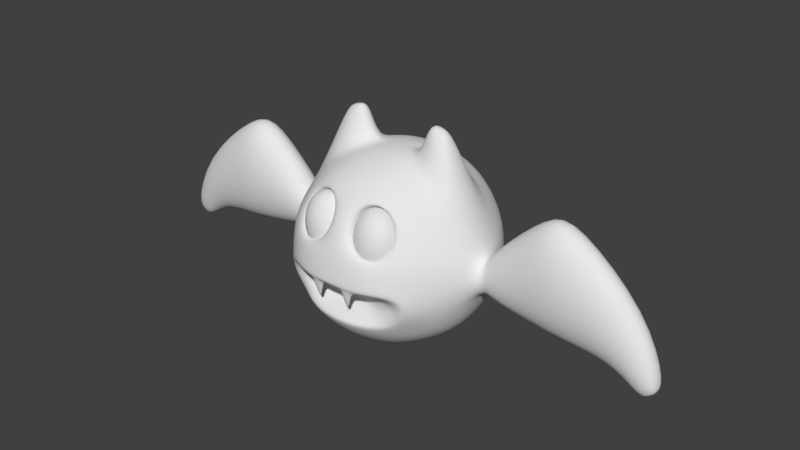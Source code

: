 # Source: Bat.blend  (saved by Blender 2.79.0; exported with 4.5.12 LTS)
import bpy
from mathutils import Matrix  # noqa: F401  (used for matrix-valued properties, if any)

bpy.ops.wm.read_factory_settings(use_empty=True)
scene = bpy.context.scene
scene.name = 'Scene'

# ---- collections
col_collection_1 = bpy.data.collections.new('Collection 1'); scene.collection.children.link(col_collection_1)

# ---- world
world_world = bpy.data.worlds.new('World'); scene.world = world_world
world_world.color = (0.05088, 0.05088, 0.05088)
world_world.use_sun_shadow = False
world_world.sun_shadow_jitter_overblur = 0.0
world_world.cycles.sampling_method = 'MANUAL'

# ---- meshes
me_sphere_001 = bpy.data.meshes.new('Sphere.001')
me_sphere_001.from_pydata([(1.322, -2.737, 1.622), (1.321, -2.627, 1.377), (1.319, -2.564, 1.104), (1.317, -2.552, 0.8242), (1.314, -2.591, 0.5554), (1.312, -2.679, 0.3162), (1.31, -2.81, 0.1228), (1.308, -2.974, -0.01146), (1.307, -3.162, -0.07753), (1.423, -3.077, 1.974), (1.514, -2.915, 1.83), (1.593, -2.778, 1.63), (1.652, -2.678, 1.386), (1.688, -2.621, 1.114), (1.699, -2.611, 0.8346), (1.684, -2.648, 0.5655), (1.643, -2.73, 0.3252), (1.58, -2.851, 0.1302), (1.499, -3.004, -0.006247), (1.406, -3.177, -0.07484), (1.323, -3.256, 2.05), (1.506, -3.12, 1.982), (1.676, -2.997, 1.847), (1.822, -2.895, 1.654), (1.932, -2.821, 1.415), (2.001, -2.781, 1.147), (2.023, -2.776, 0.8686), (1.997, -2.808, 0.5983), (1.924, -2.873, 0.3546), (1.809, -2.968, 0.1542), (1.661, -3.086, 0.01075), (1.49, -3.22, -0.06604), (1.562, -3.184, 1.996), (1.784, -3.12, 1.874), (1.975, -3.069, 1.691), (2.12, -3.035, 1.46), (2.21, -3.019, 1.198), (2.239, -3.022, 0.921), (2.205, -3.045, 0.6489), (2.111, -3.086, 0.4), (1.962, -3.142, 0.1913), (1.769, -3.209, 0.03694), (1.545, -3.283, -0.05248), (1.582, -3.259, 2.012), (1.822, -3.265, 1.905), (2.028, -3.274, 1.735), (2.185, -3.285, 1.515), (2.283, -3.298, 1.258), (2.315, -3.312, 0.9838), (2.278, -3.325, 0.7096), (2.176, -3.337, 0.4544), (2.016, -3.347, 0.2357), (1.807, -3.354, 0.06834), (1.565, -3.358, -0.03623), (1.562, -3.333, 2.029), (1.784, -3.409, 1.937), (1.973, -3.478, 1.78), (2.118, -3.535, 1.57), (2.209, -3.577, 1.32), (2.238, -3.6, 1.047), (2.204, -3.604, 0.7711), (2.11, -3.587, 0.5095), (1.961, -3.551, 0.2807), (1.769, -3.499, 0.1002), (1.545, -3.433, -0.01975), (1.506, -3.397, 2.043), (1.675, -3.531, 1.964), (1.82, -3.651, 1.819), (1.93, -3.747, 1.617), (1.999, -3.813, 1.373), (2.02, -3.845, 1.102), (1.994, -3.84, 0.824), (1.921, -3.799, 0.557), (1.807, -3.724, 0.3195), (1.66, -3.621, 0.1276), (1.489, -3.496, -0.005558), (1.422, -3.439, 2.053), (1.513, -3.613, 1.983), (1.59, -3.766, 1.846), (1.649, -3.888, 1.65), (1.685, -3.97, 1.409), (1.695, -4.007, 1.14), (1.68, -3.997, 0.8604), (1.64, -3.939, 0.5896), (1.578, -3.839, 0.3461), (1.497, -3.702, 0.1464), (1.405, -3.538, 0.004186), (1.323, -3.453, 2.056), (1.321, -3.641, 1.99), (1.319, -3.805, 1.856), (1.317, -3.936, 1.663), (1.315, -4.024, 1.424), (1.313, -4.063, 1.155), (1.31, -4.051, 0.8746), (1.309, -3.988, 0.6024), (1.307, -3.878, 0.3565), (1.306, -3.73, 0.1538), (1.306, -3.553, 0.008), (1.306, -3.359, -0.0709), (1.223, -3.438, 2.054), (1.13, -3.611, 1.985), (1.049, -3.764, 1.849), (0.986, -3.885, 1.654), (0.9455, -3.967, 1.413), (0.9301, -4.004, 1.144), (0.941, -3.994, 0.8646), (0.9773, -3.937, 0.5934), (1.037, -3.836, 0.3492), (1.115, -3.7, 0.1486), (1.207, -3.538, 0.005304), (1.14, -3.395, 2.045), (0.9679, -3.529, 1.968), (0.8198, -3.647, 1.825), (0.7054, -3.742, 1.624), (0.6325, -3.807, 1.381), (0.6061, -3.839, 1.11), (0.628, -3.834, 0.8317), (0.6967, -3.793, 0.5639), (0.8075, -3.72, 0.3251), (0.9528, -3.618, 0.1316), (1.123, -3.495, -0.003493), (1.084, -3.332, 2.031), (0.8598, -3.405, 1.942), (0.667, -3.473, 1.788), (0.5182, -3.529, 1.579), (0.4238, -3.57, 1.33), (0.39, -3.593, 1.058), (0.4193, -3.596, 0.7811), (0.5095, -3.58, 0.5186), (0.6546, -3.546, 0.2881), (0.8448, -3.495, 0.1054), (1.067, -3.431, -0.01705), (1.064, -3.257, 2.015), (0.8221, -3.261, 1.911), (0.6137, -3.268, 1.743), (0.4529, -3.278, 1.525), (0.3509, -3.29, 1.269), (0.3146, -3.303, 0.9951), (0.3464, -3.317, 0.7205), (0.4442, -3.33, 0.4642), (0.6013, -3.341, 0.2437), (0.8071, -3.35, 0.07399), (1.047, -3.356, -0.03331), (1.084, -3.182, 1.999), (0.8606, -3.116, 1.879), (0.668, -3.064, 1.698), (0.5195, -3.028, 1.469), (0.4252, -3.011, 1.208), (0.3915, -3.014, 0.9314), (0.4207, -3.038, 0.659), (0.5108, -3.08, 0.409), (0.6557, -3.137, 0.1986), (0.8455, -3.206, 0.04215), (1.067, -3.281, -0.04978), (1.14, -3.119, 1.984), (0.9693, -2.994, 1.851), (0.8217, -2.891, 1.659), (0.7078, -2.816, 1.422), (0.6352, -2.775, 1.155), (0.6089, -2.77, 0.8766), (0.6307, -2.802, 0.606), (0.6991, -2.868, 0.3616), (0.8094, -2.964, 0.1599), (0.9542, -3.084, 0.01474), (1.124, -3.218, -0.06398), (1.224, -3.077, 1.975), (1.132, -2.913, 1.833), (1.051, -2.776, 1.633), (0.9891, -2.676, 1.389), (0.9489, -2.618, 1.119), (0.9337, -2.608, 0.839), (0.9444, -2.645, 0.5697), (0.9804, -2.727, 0.3289), (1.039, -2.849, 0.1333), (1.117, -3.002, -0.004088), (1.208, -3.176, -0.07372), (1.323, -3.062, 1.971), (1.323, -2.885, 1.825)], [], [(4, 3, 14, 15), (1, 0, 11, 12), (8, 7, 18, 19), (176, 20, 9), (5, 4, 15, 16), (2, 1, 12, 13), (98, 8, 19), (177, 176, 9, 10), (6, 5, 16, 17), (3, 2, 13, 14), (0, 177, 10, 11), (7, 6, 17, 18), (98, 19, 31), (10, 9, 21, 22), (17, 16, 28, 29), (14, 13, 25, 26), (11, 10, 22, 23), (18, 17, 29, 30), (15, 14, 26, 27), (12, 11, 23, 24), (19, 18, 30, 31), (9, 20, 21), (16, 15, 27, 28), (13, 12, 24, 25), (24, 23, 34, 35), (31, 30, 41, 42), (21, 20, 32), (28, 27, 38, 39), (25, 24, 35, 36), (98, 31, 42), (22, 21, 32, 33), (29, 28, 39, 40), (26, 25, 36, 37), (23, 22, 33, 34), (30, 29, 40, 41), (27, 26, 37, 38), (34, 33, 44, 45), (41, 40, 51, 52), (38, 37, 48, 49), (35, 34, 45, 46), (42, 41, 52, 53), (32, 20, 43), (39, 38, 49, 50), (36, 35, 46, 47), (98, 42, 53), (33, 32, 43, 44), (40, 39, 50, 51), (37, 36, 47, 48), (47, 46, 57, 58), (98, 53, 64), (44, 43, 54, 55), (51, 50, 61, 62), (48, 47, 58, 59), (45, 44, 55, 56), (52, 51, 62, 63), (49, 48, 59, 60), (46, 45, 56, 57), (53, 52, 63, 64), (43, 20, 54), (50, 49, 60, 61), (57, 56, 67, 68), (64, 63, 74, 75), (54, 20, 65), (61, 60, 71, 72), (58, 57, 68, 69), (98, 64, 75), (55, 54, 65, 66), (62, 61, 72, 73), (59, 58, 69, 70), (56, 55, 66, 67), (63, 62, 73, 74), (60, 59, 70, 71), (70, 69, 80, 81), (67, 66, 77, 78), (74, 73, 84, 85), (71, 70, 81, 82), (68, 67, 78, 79), (75, 74, 85, 86), (65, 20, 76), (72, 71, 82, 83), (69, 68, 79, 80), (98, 75, 86), (66, 65, 76, 77), (73, 72, 83, 84), (80, 79, 90, 91), (98, 86, 97), (77, 76, 87, 88), (84, 83, 94, 95), (81, 80, 91, 92), (78, 77, 88, 89), (85, 84, 95, 96), (82, 81, 92, 93), (79, 78, 89, 90), (86, 85, 96, 97), (76, 20, 87), (83, 82, 93, 94), (93, 92, 104, 105), (90, 89, 101, 102), (97, 96, 108, 109), (87, 20, 99), (94, 93, 105, 106), (91, 90, 102, 103), (98, 97, 109), (88, 87, 99, 100), (95, 94, 106, 107), (92, 91, 103, 104), (89, 88, 100, 101), (96, 95, 107, 108), (104, 103, 114, 115), (101, 100, 111, 112), (108, 107, 118, 119), (105, 104, 115, 116), (102, 101, 112, 113), (109, 108, 119, 120), (99, 20, 110), (106, 105, 116, 117), (103, 102, 113, 114), (98, 109, 120), (100, 99, 110, 111), (107, 106, 117, 118), (117, 116, 127, 128), (114, 113, 124, 125), (98, 120, 131), (111, 110, 121, 122), (118, 117, 128, 129), (115, 114, 125, 126), (112, 111, 122, 123), (119, 118, 129, 130), (116, 115, 126, 127), (113, 112, 123, 124), (120, 119, 130, 131), (110, 20, 121), (127, 126, 137, 138), (124, 123, 134, 135), (131, 130, 141, 142), (121, 20, 132), (128, 127, 138, 139), (125, 124, 135, 136), (98, 131, 142), (122, 121, 132, 133), (129, 128, 139, 140), (126, 125, 136, 137), (123, 122, 133, 134), (130, 129, 140, 141), (140, 139, 150, 151), (137, 136, 147, 148), (134, 133, 144, 145), (141, 140, 151, 152), (138, 137, 148, 149), (135, 134, 145, 146), (142, 141, 152, 153), (132, 20, 143), (139, 138, 149, 150), (136, 135, 146, 147), (98, 142, 153), (133, 132, 143, 144), (143, 20, 154), (150, 149, 160, 161), (147, 146, 157, 158), (98, 153, 164), (144, 143, 154, 155), (151, 150, 161, 162), (148, 147, 158, 159), (145, 144, 155, 156), (152, 151, 162, 163), (149, 148, 159, 160), (146, 145, 156, 157), (153, 152, 163, 164), (163, 162, 173, 174), (160, 159, 170, 171), (157, 156, 167, 168), (164, 163, 174, 175), (154, 20, 165), (161, 160, 171, 172), (158, 157, 168, 169), (98, 164, 175), (155, 154, 165, 166), (162, 161, 172, 173), (159, 158, 169, 170), (156, 155, 166, 167), (166, 165, 176, 177), (173, 172, 5, 6), (170, 169, 2, 3), (167, 166, 177, 0), (174, 173, 6, 7), (171, 170, 3, 4), (168, 167, 0, 1), (175, 174, 7, 8), (165, 20, 176), (172, 171, 4, 5), (169, 168, 1, 2), (98, 175, 8)])
me_sphere_001.polygons.foreach_set('use_smooth', [True] * 192)
me_sphere_001.use_remesh_preserve_volume = False
me_sphere_001.use_remesh_preserve_attributes = False
me_sphere_001.use_mirror_vertex_groups = False
me_sphere_001.update()
me_sphere = bpy.data.meshes.new('Sphere')
me_sphere.from_pydata([(0.09905, 0.2391, 0.9659), (0.1913, 0.4619, 0.866), (0.2706, 0.6533, 0.7071), (0.3314, 0.8001, 0.5), (0.3696, 0.8924, 0.2588), (0.3827, 0.9239, 7.55e-08), (0.3696, 0.8924, -0.2588), (0.3314, 0.8001, -0.5), (0.2706, 0.6533, -0.7071), (0.1913, 0.4619, -0.866), (0.09905, 0.2391, -0.9659), (0.183, 0.183, 0.9659), (0.3536, 0.3536, 0.866), (0.5, 0.5, 0.7071), (0.6124, 0.6124, 0.5), (0.683, 0.683, 0.2588), (0.7071, 0.7071, 7.55e-08), (0.683, 0.683, -0.2588), (0.6124, 0.6124, -0.5), (0.5, 0.5, -0.7071), (0.3536, 0.3536, -0.866), (0.183, 0.183, -0.9659), (0.3004, 0.09905, 0.9453), (0.4619, 0.1913, 0.866), (0.6533, 0.2144, 0.7071), (0.823, 0.2003, 0.5), (0.9754, 0.1436, 0.15), (0.9754, 0.2031, 8.766e-08), (0.9754, 0.1436, -0.15), (0.8001, 0.3314, -0.5), (0.6533, 0.2706, -0.7071), (0.4619, 0.1913, -0.866), (0.2391, 0.09905, -0.9659), (0.2536, 2.949e-07, 0.954), (0.866, 2.681e-07, 0.5), (0.9754, 2.288e-07, 0.2121), (1.81, -6.258e-09, 0.8595), (0.9659, 2.681e-07, -0.2588), (0.866, 2.383e-07, -0.5), (0.7071, 3.277e-07, -0.7071), (0.5, 2.979e-07, -0.866), (0.2588, 3.575e-07, -0.9659), (0.3004, -0.09905, 0.9453), (0.4619, -0.1913, 0.866), (0.6533, -0.2144, 0.7071), (0.8256, -0.1876, 0.5), (0.9754, -0.1436, 0.15), (0.9754, -0.2031, 5.564e-08), (0.9754, -0.1436, -0.15), (0.8001, -0.3314, -0.5), (0.2391, -0.09905, -0.9659), (0.183, -0.183, 0.9659), (0.3536, -0.3536, 0.866), (0.4141, -0.6217, 0.6386), (0.4985, -0.6648, 0.474), (0.4693, -0.7453, 0.3095), (0.6219, -0.7489, -0.07659), (0.6385, -0.7115, -0.2559), (0.5188, -0.7036, -0.4056), (0.3311, -0.3311, -0.8792), (0.183, -0.183, -0.9659), (0.09905, -0.2391, 0.9659), (0.1913, -0.4619, 0.866), (0.2656, -0.6411, 0.7067), (0.33, -0.729, 0.1541), (0.3755, -0.8852, 0.1425), (0.3806, -0.912, -0.05252), (0.3314, -0.7978, -0.5), (0.1792, -0.4326, -0.8792), (0.09905, -0.2391, -0.9659), (0.6871, -0.2443, -0.6699), (0.4419, -0.1545, -0.8774), (0.5234, -0.5234, -0.664), (0.2833, -0.6839, -0.664), (0.5, -0.5, 0.7071), (0.6464, -0.5446, 0.5), (0.683, -0.683, 0.2588), (0.235, -0.5634, 0.7785), (0.3437, -0.8188, 0.2413), (0.1108, -0.7807, 0.474), (0.14, -0.7049, 0.6386), (0.1952, -0.841, 0.3095), (0.2428, -0.5146, 0.5644), (0.269, -0.5606, 0.3641), (0.3047, -0.6567, 0.196), (0.4272, -0.5321, 0.3802), (0.1434, -0.5709, 0.5104), (0.1203, -0.6368, 0.3802), (0.1871, -0.679, 0.2499), (0.3604, -0.4981, 0.5104), (0.4041, -0.5968, 0.2499), (0.4705, -0.6465, 0.2303), (0.2425, -0.5301, 0.6748), (0.102, -0.6037, 0.5985), (0.06944, -0.6908, 0.4144), (0.5031, -0.5554, 0.4144), (0.1638, -0.7572, 0.2303), (0.4087, -0.5072, 0.5985), (0.3648, 0.05921, 1.249), (0.4516, 0.08918, 1.245), (0.5127, 0.08254, 1.219), (0.5794, 0.06293, 1.16), (0.3632, 3.505e-07, 1.292), (0.4413, 3.362e-07, 1.282), (0.5235, 3.146e-07, 1.257), (0.5756, 2.943e-07, 1.205), (0.3648, -0.05921, 1.249), (0.4516, -0.08918, 1.245), (0.5127, -0.08254, 1.219), (0.5794, -0.06293, 1.16), (0.0, 0.7071, 0.7071), (0.0, 0.866, 0.5), (0.0, 0.9659, 0.2588), (0.0, 1.0, 7.55e-08), (0.0, 0.9659, -0.2588), (0.0, 0.866, -0.5), (0.0, 0.7071, -0.7071), (0.0, 0.5, -0.866), (0.0, 0.2588, -0.9659), (0.0, 1.141e-07, 1.0), (0.0, -0.2588, 0.9659), (0.0, -0.498, 0.866), (0.0, -0.6823, 0.7071), (0.0, -0.8186, 0.4804), (0.0, -0.9104, 0.2588), (0.0, -0.9535, -0.0525), (0.0, -0.8594, -0.5), (0.0, -0.7402, -0.664), (0.0, -0.4683, -0.8792), (0.0, -0.2588, -0.9659), (0.0, 3.894e-07, -1.0), (0.0, 0.2588, 0.9659), (0.0, 0.5, 0.866), (0.6659, -0.7282, -0.03067), (0.683, -0.683, -0.2588), (0.55, -0.662, -0.4555), (0.3827, -0.9095, 7.55e-08), (0.3378, -0.8123, -0.4493), (0.0, -0.9515, 7.55e-08), (0.0, -0.8728, -0.4488), (0.3017, -0.8232, -0.1153), (0.2711, -0.7473, -0.3858), (0.5484, -0.7173, -0.2389), (0.0, -0.8596, -0.1138), (0.0, -0.7772, -0.39), (0.5263, -0.7432, -0.1285), (0.465, -0.7417, -0.3255), (0.2503, -0.912, -0.06703), (0.09632, -0.9218, -0.06639), (0.1032, -0.8629, -0.09791), (0.205, -0.8569, -0.09816), (0.1543, -0.8825, -0.2586), (0.1758, -0.88, -0.2586), (0.1695, -0.8658, -0.2586), (0.1552, -0.8673, -0.2586), (0.1292, -0.8745, -0.1869), (0.1253, -0.9115, -0.1625), (0.213, -0.9053, -0.1628), (0.1872, -0.8707, -0.187), (0.2729, -0.7155, -0.1508), (0.2573, -0.6637, -0.2479), (0.2512, -0.6649, -0.3328), (0.4317, -0.7008, -0.2335), (0.0, -0.7174, -0.146), (0.0, -0.6186, -0.2494), (0.0, -0.6211, -0.3373), (0.402, -0.7147, -0.1717), (0.4023, -0.7136, -0.3002), (0.8924, 0.3696, 0.2588), (0.9239, 0.3827, 7.55e-08), (0.8924, 0.3696, -0.2588), (0.9754, 2.595e-07, -0.2121), (0.9659, 2.085e-07, 0.2588), (0.8924, -0.3696, 0.2588), (0.9239, -0.3827, 7.55e-08), (0.8924, -0.3696, -0.2588), (1.099, 2.089e-07, 0.3188), (2.54, -1.199e-07, 0.2195), (1.179, 2.38e-07, -0.2519), (1.139, 0.198, 0.03344), (1.139, -0.198, 0.03344), (1.111, 0.14, 0.2352), (1.167, 0.14, -0.1683), (1.111, -0.14, 0.2352), (1.167, -0.14, -0.1683), (1.863, 3.186e-08, -0.3986), (1.837, 0.264, 0.2305), (1.837, -0.264, 0.2305), (1.818, 0.1867, 0.6753), (1.856, 0.1867, -0.2143), (1.818, -0.1867, 0.6753), (1.856, -0.1867, -0.2143), (2.291, -9.454e-08, -0.3882), (2.415, 0.1882, -0.08434), (2.415, -0.1882, -0.08434), (2.503, 0.1331, 0.1305), (2.328, 0.1331, -0.2992), (2.503, -0.1331, 0.1305), (2.328, -0.1331, -0.2992), (2.758, -1.918e-07, -0.4293), (2.678, -1.804e-07, -0.5078), (2.567, -1.625e-07, -0.6028), (2.663, 0.1187, -0.5161), (2.663, -0.1187, -0.5161), (2.73, 0.08394, -0.4547), (2.595, 0.08394, -0.5774), (2.73, -0.08394, -0.4547), (2.595, -0.08394, -0.5774), (1.074, 0.1067, -0.1247), (1.061, -0.1509, 0.005654), (1.042, 2.073e-07, 0.19), (1.047, -0.1067, 0.136), (1.08, 2.297e-07, -0.1787), (1.047, 0.1067, 0.136), (1.061, 0.1509, 0.005654), (1.074, -0.1067, -0.1247), (1.661, 0.185, -0.1942), (1.626, -0.2616, 0.2352), (1.577, 5.002e-08, 0.8424), (1.591, -0.185, 0.6646), (1.675, 8.813e-08, -0.372), (1.591, 0.185, 0.6646), (1.626, 0.2616, 0.2352), (1.661, -0.185, -0.1942)], [], [(115, 114, 6, 7), (112, 111, 3, 4), (130, 118, 10), (132, 131, 0, 1), (116, 115, 7, 8), (113, 112, 4, 5), (110, 132, 1, 2), (117, 116, 8, 9), (114, 113, 5, 6), (111, 110, 2, 3), (118, 117, 9, 10), (131, 119, 0), (2, 1, 12, 13), (9, 8, 19, 20), (6, 5, 16, 17), (3, 2, 13, 14), (10, 9, 20, 21), (0, 119, 11), (7, 6, 17, 18), (4, 3, 14, 15), (130, 10, 21), (1, 0, 11, 12), (8, 7, 18, 19), (5, 4, 15, 16), (15, 14, 25, 168), (130, 21, 32), (12, 11, 22, 23), (19, 18, 29, 30), (16, 15, 168, 169), (13, 12, 23, 24), (20, 19, 30, 31), (17, 16, 169, 170), (14, 13, 24, 25), (21, 20, 31, 32), (11, 119, 22), (18, 17, 170, 29), (22, 33, 102, 98), (32, 31, 40, 41), (22, 119, 33), (29, 170, 37, 38), (168, 25, 34, 172), (130, 32, 41), (24, 23, 99, 100), (30, 29, 38, 39), (214, 213, 181, 179), (34, 25, 101, 105), (31, 30, 39, 40), (212, 208, 182, 178), (211, 209, 180, 183), (23, 22, 98, 99), (40, 39, 70, 71), (210, 211, 183, 176), (44, 45, 109, 108), (41, 40, 71, 50), (33, 119, 42), (38, 37, 175, 49), (172, 34, 45, 173), (130, 41, 50), (33, 42, 106, 102), (39, 38, 49, 70), (173, 45, 75, 76), (130, 50, 60), (43, 42, 51, 52), (70, 49, 135, 72), (174, 173, 76, 133), (44, 43, 52, 74), (175, 174, 133, 134), (45, 44, 74, 75), (50, 71, 59, 60), (42, 119, 51), (49, 175, 134, 135), (57, 56, 145, 142), (91, 95, 85, 90), (60, 59, 68, 69), (51, 119, 61), (93, 94, 87, 86), (130, 60, 69), (52, 51, 61, 62), (72, 135, 67, 73), (133, 76, 65, 136), (74, 52, 62, 77), (136, 65, 124, 138), (77, 62, 121, 122), (137, 58, 146, 141), (64, 91, 90, 84), (69, 68, 128, 129), (61, 119, 120), (92, 93, 86, 82), (130, 69, 129), (62, 61, 120, 121), (73, 67, 126, 127), (70, 72, 59, 71), (59, 72, 73, 68), (53, 54, 75, 74), (54, 55, 76, 75), (63, 53, 74, 77), (55, 78, 65, 76), (79, 80, 122, 123), (81, 79, 123, 124), (78, 81, 124, 65), (80, 63, 77, 122), (85, 89, 82, 83), (90, 85, 83, 84), (83, 82, 86, 87), (84, 83, 87, 88), (96, 64, 84, 88), (97, 92, 82, 89), (94, 96, 88, 87), (95, 97, 89, 85), (54, 53, 97, 95), (79, 81, 96, 94), (53, 63, 92, 97), (81, 78, 64, 96), (63, 80, 93, 92), (78, 55, 91, 64), (80, 79, 94, 93), (55, 54, 95, 91), (101, 100, 104, 105), (99, 98, 102, 103), (100, 99, 103, 104), (104, 103, 107, 108), (105, 104, 108, 109), (103, 102, 106, 107), (42, 43, 107, 106), (45, 34, 105, 109), (25, 24, 100, 101), (43, 44, 108, 107), (56, 66, 140, 145), (139, 137, 141, 144), (56, 57, 134, 133), (57, 58, 135, 134), (66, 56, 133, 136), (58, 137, 67, 135), (125, 66, 136, 138), (137, 139, 126, 67), (146, 142, 162, 167), (141, 146, 167, 161), (144, 141, 161, 165), (142, 145, 166, 162), (58, 57, 142, 146), (66, 125, 148, 147), (125, 143, 149, 148), (143, 140, 150, 149), (140, 66, 147, 150), (156, 155, 154, 151), (152, 151, 154, 153), (157, 156, 151, 152), (155, 158, 153, 154), (158, 157, 152, 153), (150, 147, 157, 158), (149, 150, 158, 155), (147, 148, 156, 157), (148, 149, 155, 156), (162, 166, 159, 160), (167, 162, 160, 161), (160, 159, 163, 164), (161, 160, 164, 165), (140, 143, 163, 159), (145, 140, 159, 166), (128, 68, 73, 127), (26, 27, 169, 168), (27, 28, 170, 169), (28, 171, 37, 170), (35, 26, 168, 172), (47, 46, 173, 174), (48, 47, 174, 175), (46, 35, 172, 173), (171, 48, 175, 37), (222, 221, 188, 186), (220, 216, 189, 185), (219, 217, 187, 190), (218, 219, 190, 36), (215, 212, 178, 184), (209, 215, 184, 180), (213, 210, 176, 181), (208, 214, 179, 182), (36, 190, 197, 177), (189, 186, 193, 196), (188, 36, 177, 195), (187, 191, 198, 194), (223, 220, 185, 191), (217, 223, 191, 187), (221, 218, 36, 188), (216, 222, 186, 189), (195, 177, 199, 204), (194, 198, 207, 203), (198, 192, 201, 207), (193, 195, 204, 202), (190, 187, 194, 197), (185, 189, 196, 192), (186, 188, 195, 193), (191, 185, 192, 198), (202, 204, 199, 200), (205, 202, 200, 201), (200, 199, 206, 203), (201, 200, 203, 207), (196, 193, 202, 205), (177, 197, 206, 199), (197, 194, 203, 206), (192, 196, 205, 201), (28, 27, 214, 208), (26, 35, 210, 213), (47, 48, 215, 209), (48, 171, 212, 215), (35, 46, 211, 210), (46, 47, 209, 211), (171, 28, 208, 212), (27, 26, 213, 214), (182, 179, 222, 216), (181, 176, 218, 221), (180, 184, 223, 217), (184, 178, 220, 223), (176, 183, 219, 218), (183, 180, 217, 219), (178, 182, 216, 220), (179, 181, 221, 222)])
me_sphere.polygons.foreach_set('use_smooth', [True] * 216)
me_sphere.use_remesh_preserve_volume = False
me_sphere.use_remesh_preserve_attributes = False
me_sphere.use_mirror_vertex_groups = False
me_sphere.update()

# ---- objects
ob_sphere_001 = bpy.data.objects.new('Sphere.001', me_sphere_001)
ob_sphere = bpy.data.objects.new('Sphere', me_sphere)

# ---- transforms, parenting, visibility, modifiers, constraints
ob_sphere_001.location = (0.0, -0.03077, -0.06926)
ob_sphere_001.rotation_euler = (-0.2823, -6.184e-17, 8.786e-18)
ob_sphere_001.scale = (0.2129, 0.2166, 0.2536)
ob_sphere_001.lineart.crease_threshold = 0.0
_m = ob_sphere_001.modifiers.new('Mirror', 'MIRROR')
ob_sphere.location = (0.0001816, 0.0, 0.0)
ob_sphere.scale = (1.0, 1.0, 0.9695)
ob_sphere.lineart.crease_threshold = 0.0
_m = ob_sphere.modifiers.new('Mirror', 'MIRROR')
_m.use_clip = True
_m = ob_sphere.modifiers.new('Subsurf', 'SUBSURF')
_m.uv_smooth = 'PRESERVE_CORNERS'
_m.quality = 2
_m.show_only_control_edges = False

# ---- collection membership
col_collection_1.objects.link(ob_sphere_001)
col_collection_1.objects.link(ob_sphere)

# ---- scene / render settings (as saved in the file)
scene.frame_start = 1; scene.frame_end = 250; scene.frame_set(1)
scene.render.engine = 'CYCLES'
scene.render.resolution_percentage = 50
scene.render.dither_intensity = 0.0
scene.cycles.use_denoising = False
scene.cycles.samples = 128
scene.cycles.sampling_pattern = 'TABULATED_SOBOL'
scene.cycles.use_adaptive_sampling = False
scene.cycles.use_light_tree = False
scene.cycles.blur_glossy = 0.0
scene.cycles.sample_clamp_indirect = 0.0
scene.view_settings.view_transform = 'Standard'
bpy.context.view_layer.update()

# ---- added for rendering (the .blend has no active camera and no usable light): camera, sun
cam_auto = bpy.data.cameras.new('AutoCamera')
cam_auto.lens = 50.0
cam_auto.sensor_width = 36.0
cam_auto.clip_end = 1000.0
ob_auto_camera = bpy.data.objects.new('AutoCamera', cam_auto)
scene.collection.objects.link(ob_auto_camera)
ob_auto_camera.location = (5.79146, -6.92627, 4.77446)
ob_auto_camera.rotation_euler = (1.09748, -7.21219e-08, 0.694738)
scene.camera = ob_auto_camera
light_auto_sun = bpy.data.lights.new('AutoSun', 'SUN')
light_auto_sun.energy = 3.0
light_auto_sun.angle = 0.0523599
ob_auto_sun = bpy.data.objects.new('AutoSun', light_auto_sun)
scene.collection.objects.link(ob_auto_sun)
ob_auto_sun.rotation_euler = (0.872665, 0.174533, 0.523599)
bpy.context.view_layer.update()
